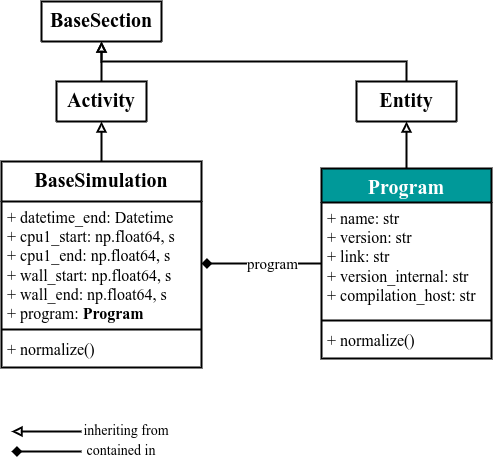

The diagram above was exported from draw.io. Its source (the exported page's mxGraphModel, read from the mxfile embedded in the PNG):
<mxGraphModel dx="939" dy="1681" grid="1" gridSize="10" guides="1" tooltips="1" connect="1" arrows="1" fold="1" page="1" pageScale="1" pageWidth="850" pageHeight="1100" math="0" shadow="0">
  <root>
    <mxCell id="0" />
    <mxCell id="1" parent="0" />
    <mxCell id="Eo4oD8oEYdF83mtFnDHt-1" value="&lt;font style=&quot;font-size: 15px;&quot;&gt;program&lt;/font&gt;" style="edgeStyle=orthogonalEdgeStyle;rounded=0;orthogonalLoop=1;jettySize=auto;html=1;endArrow=diamond;endFill=1;fontFamily=Titillium Web;entryX=1;entryY=0.5;entryDx=0;entryDy=0;strokeWidth=2;" edge="1" parent="1" source="Eo4oD8oEYdF83mtFnDHt-14" target="Eo4oD8oEYdF83mtFnDHt-29">
      <mxGeometry x="-0.18" relative="1" as="geometry">
        <mxPoint as="offset" />
        <mxPoint x="430" y="420" as="sourcePoint" />
        <mxPoint x="310" y="397.96551724137953" as="targetPoint" />
      </mxGeometry>
    </mxCell>
    <mxCell id="Eo4oD8oEYdF83mtFnDHt-2" style="edgeStyle=orthogonalEdgeStyle;rounded=0;orthogonalLoop=1;jettySize=auto;html=1;entryX=0.5;entryY=1;entryDx=0;entryDy=0;endArrow=block;endFill=0;fontFamily=Titillium Web;strokeWidth=2;" edge="1" parent="1" source="Eo4oD8oEYdF83mtFnDHt-14" target="Eo4oD8oEYdF83mtFnDHt-4">
      <mxGeometry relative="1" as="geometry">
        <mxPoint x="430" y="220" as="sourcePoint" />
      </mxGeometry>
    </mxCell>
    <mxCell id="Eo4oD8oEYdF83mtFnDHt-3" style="edgeStyle=orthogonalEdgeStyle;rounded=0;orthogonalLoop=1;jettySize=auto;html=1;exitX=0.5;exitY=0;exitDx=0;exitDy=0;endArrow=block;endFill=0;fontFamily=Titillium Web;strokeWidth=2;" edge="1" parent="1" source="Eo4oD8oEYdF83mtFnDHt-4" target="Eo4oD8oEYdF83mtFnDHt-24">
      <mxGeometry relative="1" as="geometry">
        <mxPoint x="310" y="62.0344827586207" as="targetPoint" />
      </mxGeometry>
    </mxCell>
    <mxCell id="Eo4oD8oEYdF83mtFnDHt-4" value="&lt;font style=&quot;font-size: 20px;&quot;&gt;Entity&lt;/font&gt;" style="swimlane;fontStyle=1;align=center;verticalAlign=top;childLayout=stackLayout;horizontal=1;startSize=40;horizontalStack=0;resizeParent=1;resizeParentMax=0;resizeLast=0;collapsible=1;marginBottom=0;whiteSpace=wrap;html=1;fontFamily=Titillium Web;strokeWidth=2;" vertex="1" collapsed="1" parent="1">
      <mxGeometry x="395" y="80" width="100" height="40" as="geometry">
        <mxRectangle x="370" y="87" width="120" height="41" as="alternateBounds" />
      </mxGeometry>
    </mxCell>
    <mxCell id="Eo4oD8oEYdF83mtFnDHt-5" value="" style="line;strokeWidth=2;fillColor=none;align=left;verticalAlign=middle;spacingTop=-1;spacingLeft=3;spacingRight=3;rotatable=0;labelPosition=right;points=[];portConstraint=eastwest;strokeColor=inherit;fontFamily=Titillium Web;" vertex="1" parent="Eo4oD8oEYdF83mtFnDHt-4">
      <mxGeometry y="33" width="120" height="8" as="geometry" />
    </mxCell>
    <mxCell id="Eo4oD8oEYdF83mtFnDHt-14" value="&lt;font color=&quot;#ffffff&quot; style=&quot;font-size: 20px;&quot;&gt;Program&lt;/font&gt;" style="swimlane;fontStyle=1;align=center;verticalAlign=top;childLayout=stackLayout;horizontal=1;startSize=34;horizontalStack=0;resizeParent=1;resizeParentMax=0;resizeLast=0;collapsible=1;marginBottom=0;whiteSpace=wrap;html=1;fontFamily=Titillium Web;strokeWidth=2;strokeColor=#000000;fillColor=#009999;" vertex="1" parent="1">
      <mxGeometry x="360" y="167" width="170" height="190" as="geometry">
        <mxRectangle x="790" y="120" width="80" height="30" as="alternateBounds" />
      </mxGeometry>
    </mxCell>
    <mxCell id="Eo4oD8oEYdF83mtFnDHt-15" value="&lt;div style=&quot;font-size: 16px;&quot;&gt;&lt;font style=&quot;font-size: 16px;&quot;&gt;+ name: str&lt;/font&gt;&lt;/div&gt;&lt;div style=&quot;font-size: 16px;&quot;&gt;&lt;font style=&quot;font-size: 16px;&quot;&gt;+ version: str&lt;/font&gt;&lt;/div&gt;&lt;div style=&quot;font-size: 16px;&quot;&gt;&lt;font style=&quot;font-size: 16px;&quot;&gt;+ link: str&lt;/font&gt;&lt;/div&gt;&lt;div style=&quot;font-size: 16px;&quot;&gt;&lt;font style=&quot;font-size: 16px;&quot;&gt;+ version_internal: str&lt;/font&gt;&lt;/div&gt;&lt;div style=&quot;font-size: 16px;&quot;&gt;&lt;font style=&quot;font-size: 16px;&quot;&gt;+ compilation_host: str&lt;/font&gt;&lt;/div&gt;" style="text;strokeColor=none;fillColor=none;align=left;verticalAlign=top;spacingLeft=4;spacingRight=4;overflow=hidden;rotatable=0;points=[[0,0.5],[1,0.5]];portConstraint=eastwest;whiteSpace=wrap;html=1;fontFamily=Titillium Web;" vertex="1" parent="Eo4oD8oEYdF83mtFnDHt-14">
      <mxGeometry y="34" width="170" height="114" as="geometry" />
    </mxCell>
    <mxCell id="Eo4oD8oEYdF83mtFnDHt-16" value="" style="line;strokeWidth=2;fillColor=none;align=left;verticalAlign=middle;spacingTop=-1;spacingLeft=3;spacingRight=3;rotatable=0;labelPosition=right;points=[];portConstraint=eastwest;strokeColor=inherit;fontFamily=Titillium Web;" vertex="1" parent="Eo4oD8oEYdF83mtFnDHt-14">
      <mxGeometry y="148" width="170" height="8" as="geometry" />
    </mxCell>
    <mxCell id="Eo4oD8oEYdF83mtFnDHt-17" value="&lt;font style=&quot;font-size: 16px;&quot;&gt;+ normalize()&lt;/font&gt;" style="text;strokeColor=none;fillColor=none;align=left;verticalAlign=top;spacingLeft=4;spacingRight=4;overflow=hidden;rotatable=0;points=[[0,0.5],[1,0.5]];portConstraint=eastwest;whiteSpace=wrap;html=1;fontFamily=Titillium Web;" vertex="1" parent="Eo4oD8oEYdF83mtFnDHt-14">
      <mxGeometry y="156" width="170" height="34" as="geometry" />
    </mxCell>
    <mxCell id="Eo4oD8oEYdF83mtFnDHt-18" style="edgeStyle=orthogonalEdgeStyle;rounded=0;orthogonalLoop=1;jettySize=auto;html=1;exitX=0.5;exitY=0;exitDx=0;exitDy=0;endArrow=block;endFill=0;fontFamily=Titillium Web;strokeWidth=2;" edge="1" parent="1" source="Eo4oD8oEYdF83mtFnDHt-19" target="Eo4oD8oEYdF83mtFnDHt-24">
      <mxGeometry relative="1" as="geometry" />
    </mxCell>
    <mxCell id="Eo4oD8oEYdF83mtFnDHt-19" value="&lt;font style=&quot;font-size: 20px;&quot;&gt;Activity&lt;/font&gt;" style="swimlane;fontStyle=1;align=center;verticalAlign=top;childLayout=stackLayout;horizontal=1;startSize=40;horizontalStack=0;resizeParent=1;resizeParentMax=0;resizeLast=0;collapsible=1;marginBottom=0;whiteSpace=wrap;html=1;fontFamily=Titillium Web;strokeWidth=2;" vertex="1" collapsed="1" parent="1">
      <mxGeometry x="95" y="80" width="90" height="40" as="geometry">
        <mxRectangle x="340" y="40" width="170" height="176" as="alternateBounds" />
      </mxGeometry>
    </mxCell>
    <mxCell id="Eo4oD8oEYdF83mtFnDHt-20" value="&lt;div style=&quot;font-size: 16px;&quot;&gt;&lt;font style=&quot;font-size: 16px;&quot;&gt;+ datetime: Datetime&lt;/font&gt;&lt;/div&gt;&lt;div style=&quot;font-size: 16px;&quot;&gt;&lt;font style=&quot;font-size: 16px;&quot;&gt;+ method: str&lt;/font&gt;&lt;/div&gt;&lt;div style=&quot;font-size: 16px;&quot;&gt;&lt;font style=&quot;font-size: 16px;&quot;&gt;+ location: str&lt;/font&gt;&lt;/div&gt;&lt;div style=&quot;font-size: 16px;&quot;&gt;&lt;font style=&quot;font-size: 16px;&quot;&gt;+ steps: &lt;b style=&quot;&quot;&gt;ActivityStep&lt;/b&gt;&lt;/font&gt;&lt;br&gt;&lt;/div&gt;" style="text;strokeColor=none;fillColor=none;align=left;verticalAlign=top;spacingLeft=4;spacingRight=4;overflow=hidden;rotatable=0;points=[[0,0.5],[1,0.5]];portConstraint=eastwest;whiteSpace=wrap;html=1;fontFamily=Titillium Web;" vertex="1" parent="Eo4oD8oEYdF83mtFnDHt-19">
      <mxGeometry y="40" width="170" height="94" as="geometry" />
    </mxCell>
    <mxCell id="Eo4oD8oEYdF83mtFnDHt-21" value="" style="line;strokeWidth=2;fillColor=none;align=left;verticalAlign=middle;spacingTop=-1;spacingLeft=3;spacingRight=3;rotatable=0;labelPosition=right;points=[];portConstraint=eastwest;strokeColor=inherit;fontFamily=Titillium Web;" vertex="1" parent="Eo4oD8oEYdF83mtFnDHt-19">
      <mxGeometry y="134" width="170" height="8" as="geometry" />
    </mxCell>
    <mxCell id="Eo4oD8oEYdF83mtFnDHt-22" value="&lt;font style=&quot;font-size: 16px;&quot;&gt;+ normalize()&lt;/font&gt;" style="text;strokeColor=none;fillColor=none;align=left;verticalAlign=top;spacingLeft=4;spacingRight=4;overflow=hidden;rotatable=0;points=[[0,0.5],[1,0.5]];portConstraint=eastwest;whiteSpace=wrap;html=1;fontFamily=Titillium Web;" vertex="1" parent="Eo4oD8oEYdF83mtFnDHt-19">
      <mxGeometry y="142" width="170" height="34" as="geometry" />
    </mxCell>
    <mxCell id="Eo4oD8oEYdF83mtFnDHt-23" style="edgeStyle=orthogonalEdgeStyle;rounded=0;orthogonalLoop=1;jettySize=auto;html=1;entryX=0.5;entryY=1;entryDx=0;entryDy=0;endArrow=block;endFill=0;fontFamily=Titillium Web;exitX=0.5;exitY=0;exitDx=0;exitDy=0;strokeWidth=2;" edge="1" parent="1" source="Eo4oD8oEYdF83mtFnDHt-28" target="Eo4oD8oEYdF83mtFnDHt-19">
      <mxGeometry relative="1" as="geometry">
        <mxPoint x="160" y="350" as="sourcePoint" />
      </mxGeometry>
    </mxCell>
    <mxCell id="Eo4oD8oEYdF83mtFnDHt-24" value="&lt;font style=&quot;font-size: 20px;&quot;&gt;BaseSection&lt;/font&gt;" style="swimlane;fontStyle=1;align=center;verticalAlign=top;childLayout=stackLayout;horizontal=1;startSize=40;horizontalStack=0;resizeParent=1;resizeParentMax=0;resizeLast=0;collapsible=1;marginBottom=0;whiteSpace=wrap;html=1;fontFamily=Titillium Web;strokeWidth=2;" vertex="1" collapsed="1" parent="1">
      <mxGeometry x="80" width="120" height="40" as="geometry">
        <mxRectangle x="160" width="160" height="176" as="alternateBounds" />
      </mxGeometry>
    </mxCell>
    <mxCell id="Eo4oD8oEYdF83mtFnDHt-25" value="&lt;div style=&quot;font-size: 16px;&quot;&gt;&lt;font style=&quot;font-size: 16px;&quot;&gt;+ name: str&lt;/font&gt;&lt;/div&gt;&lt;div style=&quot;font-size: 16px;&quot;&gt;&lt;font style=&quot;font-size: 16px;&quot;&gt;+ datetime: Datetime&lt;/font&gt;&lt;/div&gt;&lt;div style=&quot;font-size: 16px;&quot;&gt;&lt;font style=&quot;font-size: 16px;&quot;&gt;+ lab_id: str&lt;/font&gt;&lt;/div&gt;&lt;div style=&quot;font-size: 16px;&quot;&gt;&lt;font style=&quot;font-size: 16px;&quot;&gt;+ description: str&lt;/font&gt;&lt;br&gt;&lt;/div&gt;" style="text;strokeColor=none;fillColor=none;align=left;verticalAlign=top;spacingLeft=4;spacingRight=4;overflow=hidden;rotatable=0;points=[[0,0.5],[1,0.5]];portConstraint=eastwest;whiteSpace=wrap;html=1;fontFamily=Titillium Web;" vertex="1" parent="Eo4oD8oEYdF83mtFnDHt-24">
      <mxGeometry y="40" width="160" height="94" as="geometry" />
    </mxCell>
    <mxCell id="Eo4oD8oEYdF83mtFnDHt-26" value="" style="line;strokeWidth=2;fillColor=none;align=left;verticalAlign=middle;spacingTop=-1;spacingLeft=3;spacingRight=3;rotatable=0;labelPosition=right;points=[];portConstraint=eastwest;strokeColor=inherit;fontFamily=Titillium Web;" vertex="1" parent="Eo4oD8oEYdF83mtFnDHt-24">
      <mxGeometry y="134" width="160" height="8" as="geometry" />
    </mxCell>
    <mxCell id="Eo4oD8oEYdF83mtFnDHt-27" value="&lt;font style=&quot;font-size: 16px;&quot;&gt;+ normalize()&lt;/font&gt;" style="text;strokeColor=none;fillColor=none;align=left;verticalAlign=top;spacingLeft=4;spacingRight=4;overflow=hidden;rotatable=0;points=[[0,0.5],[1,0.5]];portConstraint=eastwest;whiteSpace=wrap;html=1;fontFamily=Titillium Web;" vertex="1" parent="Eo4oD8oEYdF83mtFnDHt-24">
      <mxGeometry y="142" width="160" height="34" as="geometry" />
    </mxCell>
    <mxCell id="Eo4oD8oEYdF83mtFnDHt-28" value="&lt;font style=&quot;font-size: 20px;&quot;&gt;BaseSimulation&lt;/font&gt;" style="swimlane;fontStyle=1;align=center;verticalAlign=top;childLayout=stackLayout;horizontal=1;startSize=40;horizontalStack=0;resizeParent=1;resizeParentMax=0;resizeLast=0;collapsible=1;marginBottom=0;whiteSpace=wrap;html=1;fontFamily=Titillium Web;strokeWidth=2;" vertex="1" parent="1">
      <mxGeometry x="40" y="160" width="200" height="206" as="geometry">
        <mxRectangle x="790" y="120" width="80" height="30" as="alternateBounds" />
      </mxGeometry>
    </mxCell>
    <mxCell id="Eo4oD8oEYdF83mtFnDHt-29" value="&lt;div style=&quot;font-size: 16px;&quot;&gt;&lt;font style=&quot;font-size: 16px;&quot;&gt;+ datetime_end: Datetime&lt;/font&gt;&lt;/div&gt;&lt;div style=&quot;font-size: 16px;&quot;&gt;&lt;font style=&quot;font-size: 16px;&quot;&gt;+ cpu1_start: np.float64, s&lt;/font&gt;&lt;/div&gt;&lt;div style=&quot;font-size: 16px;&quot;&gt;&lt;font style=&quot;font-size: 16px;&quot;&gt;+ cpu1_end: np.float64, s&lt;/font&gt;&lt;/div&gt;&lt;div style=&quot;font-size: 16px;&quot;&gt;&lt;font style=&quot;font-size: 16px;&quot;&gt;+ wall_start: np.float64, s&lt;/font&gt;&lt;/div&gt;&lt;div style=&quot;font-size: 16px;&quot;&gt;&lt;font style=&quot;font-size: 16px;&quot;&gt;+ wall_end: np.float64, s&lt;/font&gt;&lt;/div&gt;&lt;div style=&quot;font-size: 16px;&quot;&gt;&lt;font style=&quot;font-size: 16px;&quot;&gt;+ program: &lt;b style=&quot;&quot;&gt;Program&lt;/b&gt;&lt;/font&gt;&lt;br&gt;&lt;/div&gt;" style="text;strokeColor=none;fillColor=none;align=left;verticalAlign=top;spacingLeft=4;spacingRight=4;overflow=hidden;rotatable=0;points=[[0,0.5],[1,0.5]];portConstraint=eastwest;whiteSpace=wrap;html=1;fontFamily=Titillium Web;" vertex="1" parent="Eo4oD8oEYdF83mtFnDHt-28">
      <mxGeometry y="40" width="200" height="124" as="geometry" />
    </mxCell>
    <mxCell id="Eo4oD8oEYdF83mtFnDHt-30" value="" style="line;strokeWidth=2;fillColor=none;align=left;verticalAlign=middle;spacingTop=-1;spacingLeft=3;spacingRight=3;rotatable=0;labelPosition=right;points=[];portConstraint=eastwest;strokeColor=inherit;fontFamily=Titillium Web;" vertex="1" parent="Eo4oD8oEYdF83mtFnDHt-28">
      <mxGeometry y="164" width="200" height="8" as="geometry" />
    </mxCell>
    <mxCell id="Eo4oD8oEYdF83mtFnDHt-31" value="&lt;font style=&quot;font-size: 16px;&quot;&gt;+ normalize()&lt;/font&gt;" style="text;strokeColor=none;fillColor=none;align=left;verticalAlign=top;spacingLeft=4;spacingRight=4;overflow=hidden;rotatable=0;points=[[0,0.5],[1,0.5]];portConstraint=eastwest;whiteSpace=wrap;html=1;fontFamily=Titillium Web;" vertex="1" parent="Eo4oD8oEYdF83mtFnDHt-28">
      <mxGeometry y="172" width="200" height="34" as="geometry" />
    </mxCell>
    <mxCell id="Eo4oD8oEYdF83mtFnDHt-34" value="" style="endArrow=none;html=1;rounded=0;strokeWidth=2;endFill=0;startArrow=block;startFill=0;" edge="1" parent="1">
      <mxGeometry width="50" height="50" relative="1" as="geometry">
        <mxPoint x="50" y="430" as="sourcePoint" />
        <mxPoint x="120" y="430" as="targetPoint" />
      </mxGeometry>
    </mxCell>
    <mxCell id="Eo4oD8oEYdF83mtFnDHt-35" value="&lt;font style=&quot;font-size: 14px;&quot; face=&quot;Titillium Web&quot;&gt;inheriting from&lt;/font&gt;" style="text;html=1;align=center;verticalAlign=middle;whiteSpace=wrap;rounded=0;" vertex="1" parent="1">
      <mxGeometry x="120" y="420" width="90" height="20" as="geometry" />
    </mxCell>
    <mxCell id="Eo4oD8oEYdF83mtFnDHt-36" value="" style="endArrow=none;html=1;rounded=0;strokeWidth=2;endFill=0;startArrow=diamond;startFill=1;" edge="1" parent="1">
      <mxGeometry width="50" height="50" relative="1" as="geometry">
        <mxPoint x="50" y="450" as="sourcePoint" />
        <mxPoint x="120" y="450" as="targetPoint" />
      </mxGeometry>
    </mxCell>
    <mxCell id="Eo4oD8oEYdF83mtFnDHt-37" value="&lt;font style=&quot;font-size: 14px;&quot; face=&quot;Titillium Web&quot;&gt;contained in&lt;/font&gt;" style="text;html=1;align=center;verticalAlign=middle;whiteSpace=wrap;rounded=0;" vertex="1" parent="1">
      <mxGeometry x="120" y="440" width="80" height="20" as="geometry" />
    </mxCell>
  </root>
</mxGraphModel>